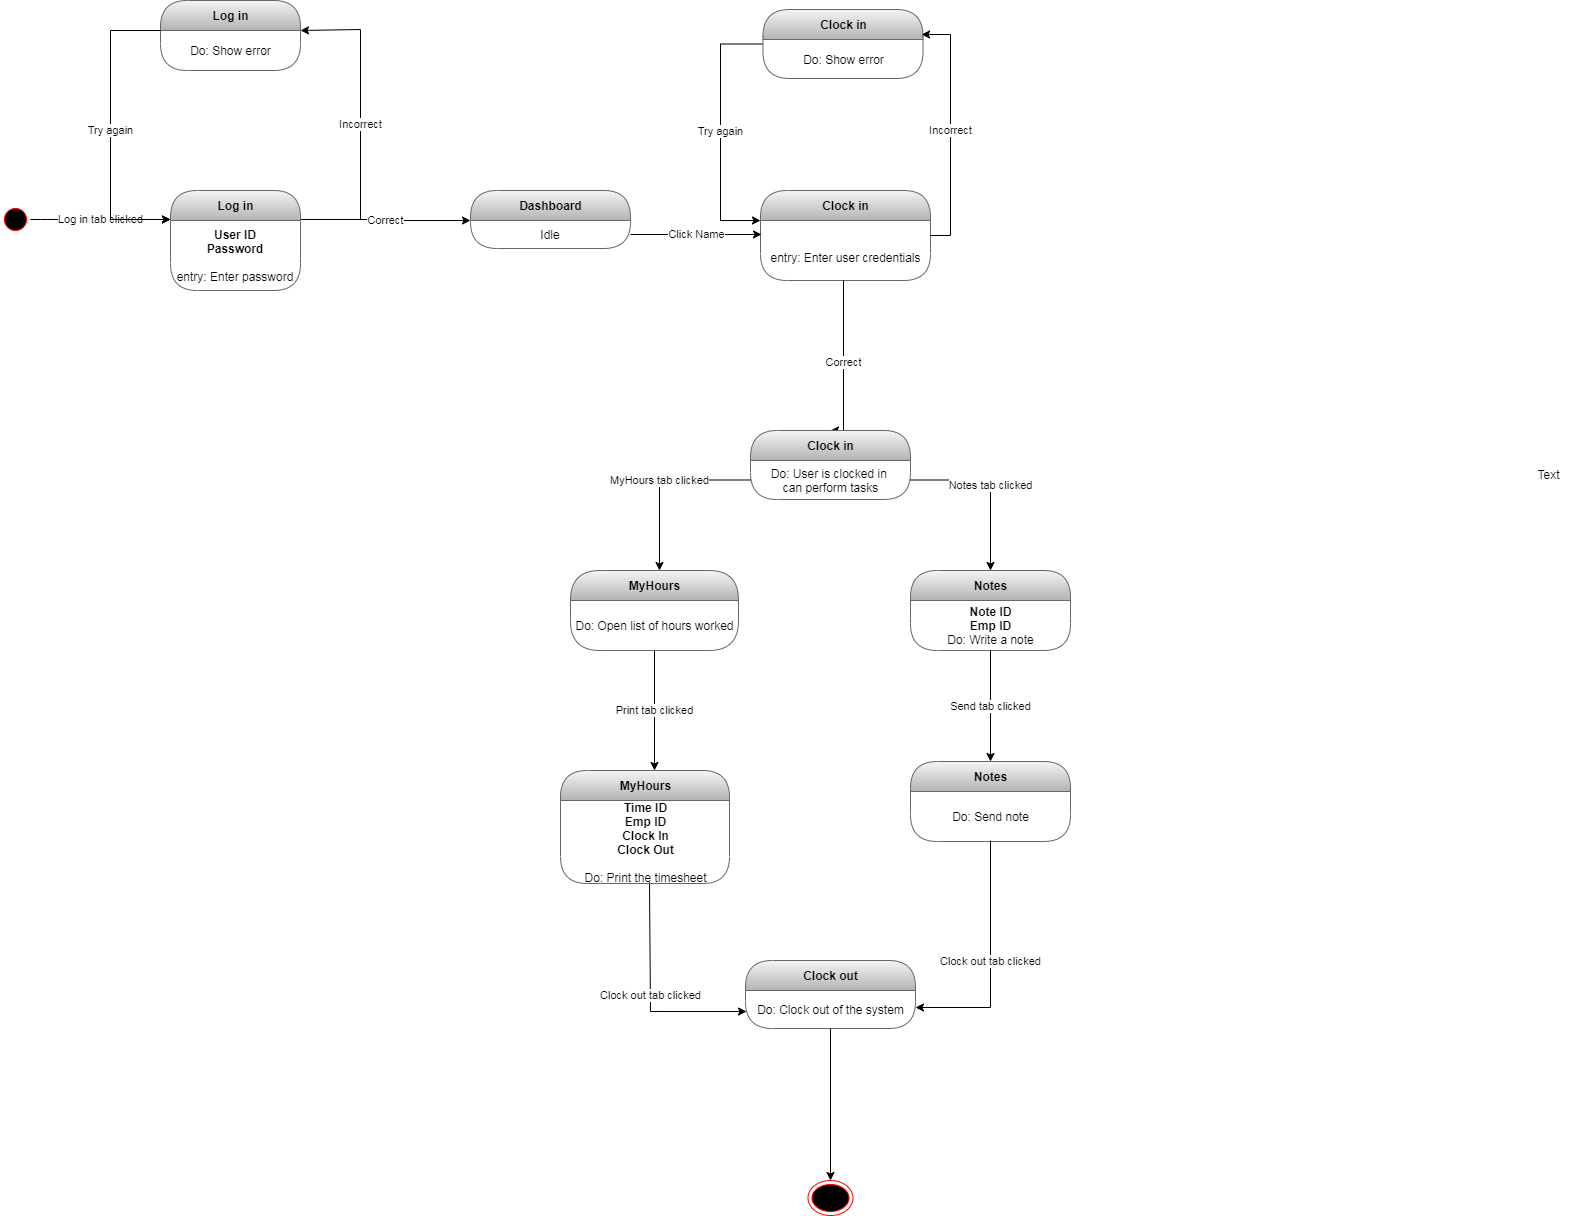

The diagram above was exported from draw.io. Its source (the exported page's mxGraphModel, read from the mxfile embedded in the PNG):
<mxGraphModel dx="1102" dy="575" grid="1" gridSize="10" guides="1" tooltips="1" connect="1" arrows="1" fold="1" page="1" pageScale="1" pageWidth="827" pageHeight="1169" math="0" shadow="0">
  <root>
    <mxCell id="0" />
    <mxCell id="1" parent="0" />
    <mxCell id="6tARFb_41aU57d-xOk0M-61" value="Log in tab clicked" style="edgeStyle=orthogonalEdgeStyle;rounded=0;orthogonalLoop=1;jettySize=auto;html=1;" parent="1" source="wm0MkXTGqtb3tav9EL4A-1" target="wm0MkXTGqtb3tav9EL4A-4" edge="1">
      <mxGeometry relative="1" as="geometry">
        <Array as="points">
          <mxPoint x="40" y="369" />
          <mxPoint x="40" y="369" />
        </Array>
      </mxGeometry>
    </mxCell>
    <mxCell id="wm0MkXTGqtb3tav9EL4A-1" value="" style="ellipse;html=1;shape=startState;fillColor=#000000;strokeColor=#ff0000;" parent="1" vertex="1">
      <mxGeometry y="354" width="30" height="30" as="geometry" />
    </mxCell>
    <mxCell id="6tARFb_41aU57d-xOk0M-64" value="Incorrect" style="edgeStyle=orthogonalEdgeStyle;rounded=0;orthogonalLoop=1;jettySize=auto;html=1;entryX=1;entryY=0;entryDx=0;entryDy=0;entryPerimeter=0;" parent="1" source="wm0MkXTGqtb3tav9EL4A-4" target="6tARFb_41aU57d-xOk0M-63" edge="1">
      <mxGeometry relative="1" as="geometry">
        <mxPoint x="322.0799999999999" y="178.986" as="targetPoint" />
        <Array as="points">
          <mxPoint x="360" y="369" />
          <mxPoint x="360" y="179" />
        </Array>
      </mxGeometry>
    </mxCell>
    <mxCell id="6tARFb_41aU57d-xOk0M-66" value="Correct" style="edgeStyle=orthogonalEdgeStyle;rounded=0;orthogonalLoop=1;jettySize=auto;html=1;entryX=0;entryY=0;entryDx=0;entryDy=0;" parent="1" source="wm0MkXTGqtb3tav9EL4A-4" target="bV4m08SOX8e3Z-ZNNpVp-10" edge="1">
      <mxGeometry relative="1" as="geometry">
        <Array as="points">
          <mxPoint x="385" y="369" />
          <mxPoint x="385" y="370" />
        </Array>
      </mxGeometry>
    </mxCell>
    <mxCell id="wm0MkXTGqtb3tav9EL4A-4" value="Log in" style="swimlane;html=1;fontStyle=1;align=center;verticalAlign=middle;childLayout=stackLayout;horizontal=1;startSize=30;horizontalStack=0;resizeParent=0;resizeLast=1;container=0;collapsible=0;rounded=1;arcSize=30;swimlaneFillColor=none;fillColor=#f5f5f5;strokeColor=#666666;gradientColor=#b3b3b3;" parent="1" vertex="1">
      <mxGeometry x="170" y="340" width="130" height="100" as="geometry" />
    </mxCell>
    <mxCell id="wm0MkXTGqtb3tav9EL4A-5" value="&lt;b&gt;User ID&lt;br&gt;Password&lt;br&gt;&lt;/b&gt;&lt;br&gt;entry: Enter password" style="text;html=1;align=center;verticalAlign=middle;spacingLeft=4;spacingRight=4;whiteSpace=wrap;overflow=hidden;rotatable=0;" parent="wm0MkXTGqtb3tav9EL4A-4" vertex="1">
      <mxGeometry y="30" width="130" height="70" as="geometry" />
    </mxCell>
    <mxCell id="6tARFb_41aU57d-xOk0M-28" value="Log in" style="swimlane;html=1;fontStyle=1;align=center;verticalAlign=middle;childLayout=stackLayout;horizontal=1;startSize=30;horizontalStack=0;resizeParent=0;resizeLast=1;container=0;collapsible=0;rounded=1;arcSize=30;strokeColor=#666666;fillColor=#f5f5f5;swimlaneFillColor=none;gradientColor=#b3b3b3;" parent="1" vertex="1">
      <mxGeometry x="160" y="150" width="140" height="70" as="geometry" />
    </mxCell>
    <mxCell id="6tARFb_41aU57d-xOk0M-63" value="Do: Show error" style="text;html=1;align=center;verticalAlign=middle;resizable=0;points=[];autosize=1;" parent="6tARFb_41aU57d-xOk0M-28" vertex="1">
      <mxGeometry y="30" width="140" height="40" as="geometry" />
    </mxCell>
    <mxCell id="bV4m08SOX8e3Z-ZNNpVp-9" value="Dashboard" style="swimlane;html=1;fontStyle=1;align=center;verticalAlign=middle;childLayout=stackLayout;horizontal=1;startSize=30;horizontalStack=0;resizeParent=0;resizeLast=1;container=0;collapsible=0;rounded=1;arcSize=30;strokeColor=#666666;fillColor=#f5f5f5;swimlaneFillColor=none;gradientColor=#b3b3b3;" parent="1" vertex="1">
      <mxGeometry x="470" y="340" width="160" height="58" as="geometry" />
    </mxCell>
    <mxCell id="bV4m08SOX8e3Z-ZNNpVp-10" value="Idle" style="text;html=1;strokeColor=none;fillColor=none;align=center;verticalAlign=middle;spacingLeft=4;spacingRight=4;whiteSpace=wrap;overflow=hidden;rotatable=0;fontColor=#000000;" parent="bV4m08SOX8e3Z-ZNNpVp-9" vertex="1">
      <mxGeometry y="30" width="160" height="28" as="geometry" />
    </mxCell>
    <mxCell id="6tARFb_41aU57d-xOk0M-26" value="Clock in" style="swimlane;html=1;fontStyle=1;align=center;verticalAlign=middle;childLayout=stackLayout;horizontal=1;startSize=30;horizontalStack=0;resizeParent=0;resizeLast=1;container=0;collapsible=0;rounded=1;arcSize=30;strokeColor=#666666;fillColor=#f5f5f5;swimlaneFillColor=none;gradientColor=#b3b3b3;" parent="1" vertex="1">
      <mxGeometry x="760" y="340" width="170" height="90" as="geometry" />
    </mxCell>
    <mxCell id="6tARFb_41aU57d-xOk0M-42" value="&lt;br&gt;entry: Enter user credentials" style="text;html=1;align=center;verticalAlign=middle;resizable=0;points=[];autosize=1;" parent="6tARFb_41aU57d-xOk0M-26" vertex="1">
      <mxGeometry y="30" width="170" height="60" as="geometry" />
    </mxCell>
    <mxCell id="6tARFb_41aU57d-xOk0M-69" value="Try again" style="edgeStyle=orthogonalEdgeStyle;rounded=0;orthogonalLoop=1;jettySize=auto;html=1;" parent="1" source="bV4m08SOX8e3Z-ZNNpVp-11" edge="1">
      <mxGeometry relative="1" as="geometry">
        <Array as="points">
          <mxPoint x="720" y="194" />
          <mxPoint x="720" y="370" />
        </Array>
        <mxPoint x="760" y="370" as="targetPoint" />
      </mxGeometry>
    </mxCell>
    <mxCell id="bV4m08SOX8e3Z-ZNNpVp-11" value="Clock in" style="swimlane;html=1;fontStyle=1;align=center;verticalAlign=middle;childLayout=stackLayout;horizontal=1;startSize=30;horizontalStack=0;resizeParent=0;resizeLast=1;container=0;collapsible=0;rounded=1;arcSize=30;strokeColor=#666666;fillColor=#f5f5f5;swimlaneFillColor=none;gradientColor=#b3b3b3;" parent="1" vertex="1">
      <mxGeometry x="762.5" y="159" width="160" height="69" as="geometry" />
    </mxCell>
    <mxCell id="6tARFb_41aU57d-xOk0M-39" value="Do: Show error" style="text;html=1;align=center;verticalAlign=middle;resizable=0;points=[];autosize=1;" parent="bV4m08SOX8e3Z-ZNNpVp-11" vertex="1">
      <mxGeometry y="30" width="160" height="39" as="geometry" />
    </mxCell>
    <mxCell id="wm0MkXTGqtb3tav9EL4A-36" value="" style="ellipse;html=1;shape=endState;fillColor=#000000;strokeColor=#ff0000;" parent="1" vertex="1">
      <mxGeometry x="807.5" y="1330" width="45" height="35" as="geometry" />
    </mxCell>
    <mxCell id="6tARFb_41aU57d-xOk0M-65" value="Try again" style="edgeStyle=orthogonalEdgeStyle;rounded=0;orthogonalLoop=1;jettySize=auto;html=1;" parent="1" source="6tARFb_41aU57d-xOk0M-63" target="wm0MkXTGqtb3tav9EL4A-4" edge="1">
      <mxGeometry relative="1" as="geometry">
        <Array as="points">
          <mxPoint x="110" y="180" />
          <mxPoint x="110" y="369" />
        </Array>
      </mxGeometry>
    </mxCell>
    <mxCell id="6tARFb_41aU57d-xOk0M-68" value="Incorrect" style="edgeStyle=orthogonalEdgeStyle;rounded=0;orthogonalLoop=1;jettySize=auto;html=1;entryX=0.991;entryY=-0.128;entryDx=0;entryDy=0;entryPerimeter=0;" parent="1" source="6tARFb_41aU57d-xOk0M-42" target="6tARFb_41aU57d-xOk0M-39" edge="1">
      <mxGeometry relative="1" as="geometry">
        <Array as="points">
          <mxPoint x="950" y="385" />
          <mxPoint x="950" y="184" />
        </Array>
      </mxGeometry>
    </mxCell>
    <mxCell id="6tARFb_41aU57d-xOk0M-73" value="Correct" style="edgeStyle=orthogonalEdgeStyle;rounded=0;orthogonalLoop=1;jettySize=auto;html=1;entryX=0.5;entryY=0;entryDx=0;entryDy=0;" parent="1" source="6tARFb_41aU57d-xOk0M-42" target="bV4m08SOX8e3Z-ZNNpVp-5" edge="1">
      <mxGeometry relative="1" as="geometry">
        <Array as="points">
          <mxPoint x="843" y="580" />
        </Array>
      </mxGeometry>
    </mxCell>
    <mxCell id="bV4m08SOX8e3Z-ZNNpVp-13" value="Notes" style="swimlane;html=1;fontStyle=1;align=center;verticalAlign=middle;childLayout=stackLayout;horizontal=1;startSize=30;horizontalStack=0;resizeParent=0;resizeLast=1;container=0;collapsible=0;rounded=1;arcSize=30;strokeColor=#666666;fillColor=#f5f5f5;swimlaneFillColor=none;gradientColor=#b3b3b3;" parent="1" vertex="1">
      <mxGeometry x="910" y="720" width="160" height="80" as="geometry" />
    </mxCell>
    <mxCell id="6tARFb_41aU57d-xOk0M-46" value="&lt;b&gt;Note ID&lt;br&gt;Emp ID&lt;/b&gt;&lt;br&gt;Do: Write a note" style="text;html=1;align=center;verticalAlign=middle;resizable=0;points=[];autosize=1;" parent="bV4m08SOX8e3Z-ZNNpVp-13" vertex="1">
      <mxGeometry y="30" width="160" height="50" as="geometry" />
    </mxCell>
    <mxCell id="6tARFb_41aU57d-xOk0M-76" value="Print tab clicked" style="edgeStyle=orthogonalEdgeStyle;rounded=0;orthogonalLoop=1;jettySize=auto;html=1;" parent="1" source="6tARFb_41aU57d-xOk0M-24" target="6tARFb_41aU57d-xOk0M-55" edge="1">
      <mxGeometry relative="1" as="geometry">
        <Array as="points">
          <mxPoint x="654" y="880" />
          <mxPoint x="654" y="880" />
        </Array>
      </mxGeometry>
    </mxCell>
    <mxCell id="6tARFb_41aU57d-xOk0M-24" value="MyHours" style="swimlane;html=1;fontStyle=1;align=center;verticalAlign=middle;childLayout=stackLayout;horizontal=1;startSize=30;horizontalStack=0;resizeParent=0;resizeLast=1;container=0;collapsible=0;rounded=1;arcSize=33;strokeColor=#666666;fillColor=#f5f5f5;swimlaneFillColor=none;gradientColor=#b3b3b3;" parent="1" vertex="1">
      <mxGeometry x="570" y="720" width="168" height="80" as="geometry" />
    </mxCell>
    <mxCell id="6tARFb_41aU57d-xOk0M-25" value="Do: Open list of hours worked" style="text;html=1;align=center;verticalAlign=middle;resizable=0;points=[];autosize=1;" parent="6tARFb_41aU57d-xOk0M-24" vertex="1">
      <mxGeometry y="30" width="168" height="50" as="geometry" />
    </mxCell>
    <mxCell id="bV4m08SOX8e3Z-ZNNpVp-5" value="Clock in" style="swimlane;html=1;fontStyle=1;align=center;verticalAlign=middle;childLayout=stackLayout;horizontal=1;startSize=30;horizontalStack=0;resizeParent=0;resizeLast=1;container=0;collapsible=0;rounded=1;arcSize=30;strokeColor=#666666;fillColor=#f5f5f5;swimlaneFillColor=none;gradientColor=#b3b3b3;" parent="1" vertex="1">
      <mxGeometry x="750" y="580" width="160" height="69" as="geometry" />
    </mxCell>
    <mxCell id="6tARFb_41aU57d-xOk0M-54" value="Do: User is clocked in&amp;nbsp;&lt;br&gt;can perform tasks" style="text;html=1;align=center;verticalAlign=middle;resizable=0;points=[];autosize=1;" parent="bV4m08SOX8e3Z-ZNNpVp-5" vertex="1">
      <mxGeometry y="30" width="160" height="39" as="geometry" />
    </mxCell>
    <mxCell id="6tARFb_41aU57d-xOk0M-74" value="MyHours tab clicked" style="edgeStyle=orthogonalEdgeStyle;rounded=0;orthogonalLoop=1;jettySize=auto;html=1;" parent="1" source="6tARFb_41aU57d-xOk0M-54" edge="1">
      <mxGeometry relative="1" as="geometry">
        <mxPoint x="659" y="720" as="targetPoint" />
      </mxGeometry>
    </mxCell>
    <mxCell id="6tARFb_41aU57d-xOk0M-75" value="Notes tab clicked" style="edgeStyle=orthogonalEdgeStyle;rounded=0;orthogonalLoop=1;jettySize=auto;html=1;" parent="1" source="6tARFb_41aU57d-xOk0M-54" target="bV4m08SOX8e3Z-ZNNpVp-13" edge="1">
      <mxGeometry relative="1" as="geometry">
        <Array as="points">
          <mxPoint x="990" y="630" />
        </Array>
      </mxGeometry>
    </mxCell>
    <mxCell id="6tARFb_41aU57d-xOk0M-58" value="Notes" style="swimlane;html=1;fontStyle=1;align=center;verticalAlign=middle;childLayout=stackLayout;horizontal=1;startSize=30;horizontalStack=0;resizeParent=0;resizeLast=1;container=0;collapsible=0;rounded=1;arcSize=30;strokeColor=#666666;fillColor=#f5f5f5;swimlaneFillColor=none;gradientColor=#b3b3b3;" parent="1" vertex="1">
      <mxGeometry x="910" y="911" width="160" height="80" as="geometry" />
    </mxCell>
    <mxCell id="DDLjx-ZFTuD30mF0NaG4-2" value="Do: Send note" style="text;html=1;align=center;verticalAlign=middle;resizable=0;points=[];autosize=1;" vertex="1" parent="6tARFb_41aU57d-xOk0M-58">
      <mxGeometry y="30" width="160" height="50" as="geometry" />
    </mxCell>
    <mxCell id="6tARFb_41aU57d-xOk0M-79" value="Send tab clicked" style="edgeStyle=orthogonalEdgeStyle;rounded=0;orthogonalLoop=1;jettySize=auto;html=1;" parent="1" source="6tARFb_41aU57d-xOk0M-46" target="6tARFb_41aU57d-xOk0M-58" edge="1">
      <mxGeometry relative="1" as="geometry" />
    </mxCell>
    <mxCell id="6tARFb_41aU57d-xOk0M-22" value="Clock out" style="swimlane;html=1;fontStyle=1;align=center;verticalAlign=middle;childLayout=stackLayout;horizontal=1;startSize=30;horizontalStack=0;resizeParent=0;resizeLast=1;container=0;collapsible=0;rounded=1;arcSize=30;strokeColor=#666666;fillColor=#f5f5f5;swimlaneFillColor=none;gradientColor=#b3b3b3;" parent="1" vertex="1">
      <mxGeometry x="745" y="1110" width="170" height="68" as="geometry" />
    </mxCell>
    <mxCell id="6tARFb_41aU57d-xOk0M-23" value="Do: Clock out of the system" style="text;html=1;align=center;verticalAlign=middle;resizable=0;points=[];autosize=1;" parent="6tARFb_41aU57d-xOk0M-22" vertex="1">
      <mxGeometry y="30" width="170" height="38" as="geometry" />
    </mxCell>
    <mxCell id="6tARFb_41aU57d-xOk0M-82" value="Clock out tab clicked" style="edgeStyle=orthogonalEdgeStyle;rounded=0;orthogonalLoop=1;jettySize=auto;html=1;entryX=0.006;entryY=0.553;entryDx=0;entryDy=0;entryPerimeter=0;exitX=0.527;exitY=0.986;exitDx=0;exitDy=0;exitPerimeter=0;" parent="1" target="6tARFb_41aU57d-xOk0M-23" edge="1" source="6tARFb_41aU57d-xOk0M-85">
      <mxGeometry relative="1" as="geometry">
        <mxPoint x="650" y="990" as="sourcePoint" />
        <Array as="points">
          <mxPoint x="649" y="1050" />
          <mxPoint x="650" y="1161" />
        </Array>
      </mxGeometry>
    </mxCell>
    <mxCell id="6tARFb_41aU57d-xOk0M-83" value="Clock out tab clicked" style="edgeStyle=orthogonalEdgeStyle;rounded=0;orthogonalLoop=1;jettySize=auto;html=1;entryX=1;entryY=0.447;entryDx=0;entryDy=0;entryPerimeter=0;" parent="1" target="6tARFb_41aU57d-xOk0M-23" edge="1">
      <mxGeometry relative="1" as="geometry">
        <mxPoint x="990" y="990" as="sourcePoint" />
        <Array as="points">
          <mxPoint x="990" y="1157" />
        </Array>
      </mxGeometry>
    </mxCell>
    <mxCell id="6tARFb_41aU57d-xOk0M-55" value="MyHours" style="swimlane;html=1;fontStyle=1;align=center;verticalAlign=middle;childLayout=stackLayout;horizontal=1;startSize=30;horizontalStack=0;resizeParent=0;resizeLast=1;container=0;collapsible=0;rounded=1;arcSize=30;strokeColor=#666666;fillColor=#f5f5f5;swimlaneFillColor=none;gradientColor=#b3b3b3;" parent="1" vertex="1">
      <mxGeometry x="560" y="920" width="169" height="113" as="geometry" />
    </mxCell>
    <mxCell id="6tARFb_41aU57d-xOk0M-85" value="&lt;b&gt;Time ID&lt;br&gt;Emp ID&lt;br&gt;Clock In&lt;br&gt;Clock Out&lt;br&gt;&lt;br&gt;&lt;/b&gt;Do: Print the timesheet" style="text;html=1;align=center;verticalAlign=middle;resizable=0;points=[];autosize=1;" parent="6tARFb_41aU57d-xOk0M-55" vertex="1">
      <mxGeometry y="30" width="169" height="83" as="geometry" />
    </mxCell>
    <mxCell id="6tARFb_41aU57d-xOk0M-91" style="edgeStyle=orthogonalEdgeStyle;rounded=0;orthogonalLoop=1;jettySize=auto;html=1;" parent="1" source="6tARFb_41aU57d-xOk0M-23" target="wm0MkXTGqtb3tav9EL4A-36" edge="1">
      <mxGeometry relative="1" as="geometry" />
    </mxCell>
    <mxCell id="DDLjx-ZFTuD30mF0NaG4-1" value="Text" style="text;html=1;align=center;verticalAlign=middle;resizable=0;points=[];autosize=1;" vertex="1" parent="1">
      <mxGeometry x="1528" y="614" width="40" height="20" as="geometry" />
    </mxCell>
    <mxCell id="DDLjx-ZFTuD30mF0NaG4-3" value="Click Name" style="edgeStyle=orthogonalEdgeStyle;rounded=0;orthogonalLoop=1;jettySize=auto;html=1;entryX=0.006;entryY=0.233;entryDx=0;entryDy=0;entryPerimeter=0;" edge="1" parent="1" source="bV4m08SOX8e3Z-ZNNpVp-10" target="6tARFb_41aU57d-xOk0M-42">
      <mxGeometry relative="1" as="geometry" />
    </mxCell>
  </root>
</mxGraphModel>